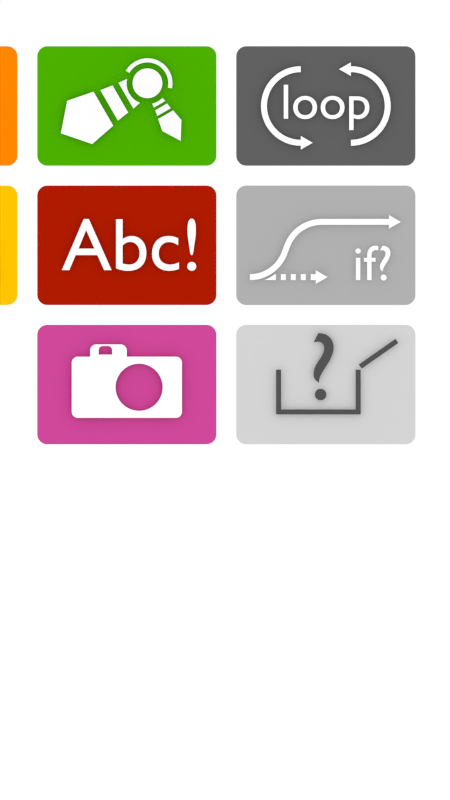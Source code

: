 # Source: kidcode.blend  (saved by Blender 2.70.0; exported with 4.5.12 LTS)
import bpy
from mathutils import Matrix  # noqa: F401  (used for matrix-valued properties, if any)

bpy.ops.wm.read_factory_settings(use_empty=True)
scene = bpy.context.scene
scene.name = 'Scene'

# ---- collections
col_collection_1 = bpy.data.collections.new('Collection 1'); scene.collection.children.link(col_collection_1)
col_collection_2 = bpy.data.collections.new('Collection 2'); scene.collection.children.link(col_collection_2)
col_collection_2.hide_render = True
col_collection_2.hide_viewport = True

# ---- materials (node trees are filled in below, after node groups)
mat_white = bpy.data.materials.new('White')
mat_white.alpha_threshold = 0.0
mat_white.roughness = 0.5
mat_white.line_color = (0.0, 0.0, 0.0, 1.0)
mat_fotoop = bpy.data.materials.new('FotoOp')
mat_fotoop.alpha_threshold = 0.0
mat_fotoop.roughness = 0.5
mat_fotoop.line_color = (0.0, 0.0, 0.0, 1.0)
mat_math = bpy.data.materials.new('Math')
mat_math.alpha_threshold = 0.0
mat_math.roughness = 0.5
mat_math.line_color = (0.0, 0.0, 0.0, 1.0)
mat_gray = bpy.data.materials.new('Gray')
mat_gray.alpha_threshold = 0.0
mat_gray.roughness = 0.5
mat_gray.line_color = (0.0, 0.0, 0.0, 1.0)
mat_variable = bpy.data.materials.new('Variable')
mat_variable.alpha_threshold = 0.0
mat_variable.roughness = 0.5
mat_variable.line_color = (0.0, 0.0, 0.0, 1.0)
mat_toast = bpy.data.materials.new('Toast')
mat_toast.alpha_threshold = 0.0
mat_toast.roughness = 0.5
mat_toast.line_color = (0.0, 0.0, 0.0, 1.0)
mat_accel = bpy.data.materials.new('Accel')
mat_accel.alpha_threshold = 0.0
mat_accel.roughness = 0.5
mat_accel.line_color = (0.0, 0.0, 0.0, 1.0)
mat_foto = bpy.data.materials.new('Foto')
mat_foto.alpha_threshold = 0.0
mat_foto.roughness = 0.5
mat_foto.line_color = (0.0, 0.0, 0.0, 1.0)
mat_if = bpy.data.materials.new('If')
mat_if.alpha_threshold = 0.0
mat_if.roughness = 0.5
mat_if.line_color = (0.0, 0.0, 0.0, 1.0)
mat_while = bpy.data.materials.new('While')
mat_while.alpha_threshold = 0.0
mat_while.roughness = 0.5
mat_while.line_color = (0.0, 0.0, 0.0, 1.0)

# ---- material node trees
mat_white.use_nodes = True; mat_white.node_tree.nodes.clear()
_N = mat_white.node_tree.nodes; _L = mat_white.node_tree.links
n0 = _N.new('ShaderNodeOutputMaterial'); n0.name = 'Material Output'; n0.location = (300, 300)
n1 = _N.new('ShaderNodeBsdfDiffuse'); n1.name = 'Diffuse BSDF'; n1.location = (10, 300)
n1.inputs[0].default_value = (1.0, 1.0, 1.0, 1.0)
_L.new(n1.outputs[0], n0.inputs[0])
n0.is_active_output = True
mat_fotoop.use_nodes = True; mat_fotoop.node_tree.nodes.clear()
_N = mat_fotoop.node_tree.nodes; _L = mat_fotoop.node_tree.links
n0 = _N.new('ShaderNodeOutputMaterial'); n0.name = 'Material Output'; n0.location = (300, 300)
n1 = _N.new('ShaderNodeBsdfDiffuse'); n1.name = 'Diffuse BSDF'; n1.location = (10, 300)
n1.inputs[0].default_value = (1.0, 0.5672, 0.0, 1.0)
_L.new(n1.outputs[0], n0.inputs[0])
n0.is_active_output = True
mat_math.use_nodes = True; mat_math.node_tree.nodes.clear()
_N = mat_math.node_tree.nodes; _L = mat_math.node_tree.links
n0 = _N.new('ShaderNodeOutputMaterial'); n0.name = 'Material Output'; n0.location = (300, 300)
n1 = _N.new('ShaderNodeBsdfDiffuse'); n1.name = 'Diffuse BSDF'; n1.location = (10, 300)
n1.inputs[0].default_value = (1.0, 0.2429, 0.0, 1.0)
_L.new(n1.outputs[0], n0.inputs[0])
n0.is_active_output = True
mat_gray.use_nodes = True; mat_gray.node_tree.nodes.clear()
_N = mat_gray.node_tree.nodes; _L = mat_gray.node_tree.links
n0 = _N.new('ShaderNodeOutputMaterial'); n0.name = 'Material Output'; n0.location = (300, 300)
n1 = _N.new('ShaderNodeBsdfDiffuse'); n1.name = 'Diffuse BSDF'; n1.location = (10, 300)
n1.inputs[0].default_value = (0.08714, 0.08714, 0.08714, 1.0)
_L.new(n1.outputs[0], n0.inputs[0])
n0.is_active_output = True
mat_variable.use_nodes = True; mat_variable.node_tree.nodes.clear()
_N = mat_variable.node_tree.nodes; _L = mat_variable.node_tree.links
n0 = _N.new('ShaderNodeOutputMaterial'); n0.name = 'Material Output'; n0.location = (300, 300)
n1 = _N.new('ShaderNodeBsdfDiffuse'); n1.name = 'Diffuse BSDF'; n1.location = (10, 300)
n1.inputs[0].default_value = (0.6619, 0.6619, 0.6619, 1.0)
_L.new(n1.outputs[0], n0.inputs[0])
n0.is_active_output = True
mat_toast.use_nodes = True; mat_toast.node_tree.nodes.clear()
_N = mat_toast.node_tree.nodes; _L = mat_toast.node_tree.links
n0 = _N.new('ShaderNodeOutputMaterial'); n0.name = 'Material Output'; n0.location = (300, 300)
n1 = _N.new('ShaderNodeBsdfDiffuse'); n1.name = 'Diffuse BSDF'; n1.location = (10, 300)
n1.inputs[0].default_value = (0.4292, 0.01108, 0.0, 1.0)
_L.new(n1.outputs[0], n0.inputs[0])
n0.is_active_output = True
mat_accel.use_nodes = True; mat_accel.node_tree.nodes.clear()
_N = mat_accel.node_tree.nodes; _L = mat_accel.node_tree.links
n0 = _N.new('ShaderNodeOutputMaterial'); n0.name = 'Material Output'; n0.location = (300, 300)
n1 = _N.new('ShaderNodeBsdfDiffuse'); n1.name = 'Diffuse BSDF'; n1.location = (10, 300)
n1.inputs[0].default_value = (0.07344, 0.4385, 0.0, 1.0)
_L.new(n1.outputs[0], n0.inputs[0])
n0.is_active_output = True
mat_foto.use_nodes = True; mat_foto.node_tree.nodes.clear()
_N = mat_foto.node_tree.nodes; _L = mat_foto.node_tree.links
n0 = _N.new('ShaderNodeOutputMaterial'); n0.name = 'Material Output'; n0.location = (300, 300)
n1 = _N.new('ShaderNodeBsdfDiffuse'); n1.name = 'Diffuse BSDF'; n1.location = (10, 300)
n1.inputs[0].default_value = (0.6267, 0.06527, 0.3223, 1.0)
_L.new(n1.outputs[0], n0.inputs[0])
n0.is_active_output = True
mat_if.use_nodes = True; mat_if.node_tree.nodes.clear()
_N = mat_if.node_tree.nodes; _L = mat_if.node_tree.links
n0 = _N.new('ShaderNodeOutputMaterial'); n0.name = 'Material Output'; n0.location = (300, 300)
n1 = _N.new('ShaderNodeBsdfDiffuse'); n1.name = 'Diffuse BSDF'; n1.location = (10, 300)
n1.inputs[0].default_value = (0.4385, 0.4385, 0.4385, 1.0)
_L.new(n1.outputs[0], n0.inputs[0])
n0.is_active_output = True
mat_while.use_nodes = True; mat_while.node_tree.nodes.clear()
_N = mat_while.node_tree.nodes; _L = mat_while.node_tree.links
n0 = _N.new('ShaderNodeOutputMaterial'); n0.name = 'Material Output'; n0.location = (300, 300)
n1 = _N.new('ShaderNodeBsdfDiffuse'); n1.name = 'Diffuse BSDF'; n1.location = (10, 300)
n1.inputs[0].default_value = (0.1193, 0.1193, 0.1193, 1.0)
_L.new(n1.outputs[0], n0.inputs[0])
n0.is_active_output = True

# ---- world
world_world = bpy.data.worlds.new('World'); scene.world = world_world
world_world.color = (1.0, 1.0, 1.0)
world_world.use_sun_shadow = False
world_world.sun_shadow_jitter_overblur = 0.0
world_world.cycles.sampling_method = 'MANUAL'
world_world.cycles.sample_map_resolution = 256

# ---- cameras
cam_camera = bpy.data.cameras.new('Camera')
cam_camera.type = 'ORTHO'
cam_camera.clip_end = 100.0
cam_camera.lens = 35.0
cam_camera.sensor_width = 32.0
cam_camera.sensor_height = 18.0
cam_camera.ortho_scale = 16.08
cam_camera.dof.focus_distance = 0.0

# ---- meshes
me_circle_015 = bpy.data.meshes.new('Circle.015')
me_circle_015.from_pydata([(0.0, 1.0, 0.0), (0.2467, 0.8134, 0.0), (0.3253, 0.7853, 0.0), (0.4007, 0.7496, 0.0), (0.4722, 0.7067, 0.0), (0.5392, 0.6571, 0.0), (0.601, 0.601, 0.0), (0.6571, 0.5392, 0.0), (0.7068, 0.4722, 0.0), (0.7496, 0.4007, 0.0), (0.7853, 0.3253, 0.0), (0.8134, 0.2467, 0.0), (0.8337, 0.1658, 0.0), (0.8459, 0.08331, 0.0), (0.85, -3.952e-07, 0.0), (0.0, 0.85, 0.0), (1.0, -4.649e-07, 0.0), (0.9952, 0.09802, 0.0), (0.9808, 0.1951, 0.0), (0.9569, 0.2903, 0.0), (0.9239, 0.3827, 0.0), (0.8819, 0.4714, 0.0), (0.8315, 0.5556, 0.0), (0.773, 0.6344, 0.0), (0.7071, 0.7071, 0.0), (0.6344, 0.773, 0.0), (0.5556, 0.8315, 0.0), (0.4714, 0.8819, 0.0), (0.3827, 0.9239, 0.0), (0.2903, 0.9569, 0.0), (0.1951, 0.9808, 0.0), (0.09802, 0.9952, 0.0), (0.1658, 0.8337, 0.0), (0.08332, 0.8459, 0.0), (0.0, 1.097, 0.0), (0.0, 0.7525, 0.0), (-0.3, 0.925, 0.0), (-0.3, 0.925, 0.0)], [], [(21, 22, 8, 9), (30, 31, 33, 32), (19, 20, 10, 11), (28, 29, 1, 2), (17, 18, 12, 13), (26, 27, 3, 4), (24, 25, 5, 6), (22, 23, 7, 8), (31, 0, 15, 33), (20, 21, 9, 10), (29, 30, 32, 1), (18, 19, 11, 12), (27, 28, 2, 3), (16, 17, 13, 14), (25, 26, 4, 5), (23, 24, 6, 7), (15, 0, 34, 35), (35, 34, 36, 37)])
me_circle_015.materials.append(mat_white)
me_circle_015.use_remesh_preserve_volume = False
me_circle_015.use_remesh_preserve_attributes = False
me_circle_015.use_mirror_vertex_groups = False
me_circle_015.update()
me_circle_014 = bpy.data.meshes.new('Circle.014')
me_circle_014.from_pydata([(-0.893, -0.07824, 0.0), (0.08119, -0.07824, 0.0), (-0.893, 0.6037, 0.0), (0.08119, 0.6037, 0.0), (-0.8513, 0.1254, 0.0), (0.03942, 0.1841, 0.0), (-0.8513, 0.5625, 0.0), (0.03942, 0.5625, 0.0), (-0.7755, 0.1907, 0.0), (-0.6763, 0.2191, 0.0), (-0.5509, 0.2069, 0.0), (-0.4274, 0.1705, 0.0), (-0.304, 0.13, 0.0), (-0.1907, 0.1179, 0.0), (-0.02881, 0.1442, 0.0), (-0.07958, 0.5028, 0.0), (-0.09168, 0.5012, 0.0), (-0.103, 0.4966, 0.0), (-0.1126, 0.4891, 0.0), (-0.1201, 0.4795, 0.0), (-0.1247, 0.4682, 0.0), (-0.1263, 0.4561, 0.0), (-0.1247, 0.444, 0.0), (-0.1201, 0.4327, 0.0), (-0.1126, 0.423, 0.0), (-0.103, 0.4156, 0.0), (-0.09168, 0.4109, 0.0), (-0.07958, 0.4093, 0.0), (-0.06748, 0.4109, 0.0), (-0.0562, 0.4156, 0.0), (-0.04652, 0.423, 0.0), (-0.03909, 0.4327, 0.0), (-0.03442, 0.444, 0.0), (-0.03282, 0.4561, 0.0), (-0.03442, 0.4682, 0.0), (-0.03909, 0.4795, 0.0), (-0.04652, 0.4891, 0.0), (-0.0562, 0.4966, 0.0), (-0.06748, 0.5012, 0.0), (-0.07566, 0.5308, 0.0), (-0.1343, 0.5071, 0.0), (-0.1423, 0.4968, 0.0), (-0.1719, 0.4265, 0.0), (-0.167, 0.4144, 0.0), (-0.09882, 0.3653, 0.0), (-0.08591, 0.3635, 0.0), (-0.02487, 0.4051, 0.0), (-0.01684, 0.4153, 0.0), (-0.00804, 0.4779, 0.0), (-0.01292, 0.49, 0.0), (-0.06275, 0.529, 0.0), (-0.1014, 0.5276, 0.0), (-0.1135, 0.5227, 0.0), (-0.1525, 0.4729, 0.0), (-0.1543, 0.46, 0.0), (-0.1557, 0.3675, 0.0), (-0.1455, 0.3595, 0.0), (-0.05771, 0.3845, 0.0), (-0.04562, 0.3894, 0.0), (-0.006689, 0.4392, 0.0), (-0.004874, 0.4522, 0.0), (-0.02856, 0.5108, 0.0), (-0.03884, 0.5188, 0.0), (-0.07958, 0.4561, 0.0)], [], [(2, 3, 7, 6), (3, 1, 5, 7), (0, 2, 6, 4), (38, 15, 39, 50), (34, 35, 49, 48), (30, 31, 47, 46), (26, 27, 45, 44), (22, 23, 43, 42), (18, 19, 41, 40), (36, 37, 62, 61), (32, 33, 60, 59), (28, 29, 58, 57), (24, 25, 56, 55), (20, 21, 54, 53), (16, 17, 52, 51), (5, 1, 0, 4, 8, 9, 10, 11, 12, 13, 14), (31, 32, 63), (21, 20, 63), (19, 18, 63), (29, 30, 63), (15, 38, 63), (17, 16, 63), (27, 28, 63), (37, 36, 63), (25, 26, 63), (35, 34, 63), (23, 24, 63), (33, 32, 63), (21, 22, 63), (19, 20, 63), (31, 30, 63), (17, 18, 63), (29, 28, 63), (37, 38, 63), (15, 16, 63), (27, 26, 63), (35, 36, 63), (25, 24, 63), (33, 34, 63), (23, 22, 63)])
me_circle_014.materials.append(mat_white)
me_circle_014.use_remesh_preserve_volume = False
me_circle_014.use_remesh_preserve_attributes = False
me_circle_014.use_mirror_vertex_groups = False
me_circle_014.update()
me_circle_010 = bpy.data.meshes.new('Circle.010')
me_circle_010.from_pydata([(-0.893, -0.07824, 0.0), (0.08119, -0.07824, 0.0), (-0.893, 0.6037, 0.0), (0.08119, 0.6037, 0.0), (-0.8513, 0.1254, 0.0), (0.03942, 0.1841, 0.0), (-0.8513, 0.5625, 0.0), (0.03942, 0.5625, 0.0), (-0.7755, 0.1907, 0.0), (-0.6763, 0.2191, 0.0), (-0.5509, 0.2069, 0.0), (-0.4274, 0.1705, 0.0), (-0.304, 0.13, 0.0), (-0.1907, 0.1179, 0.0), (-0.02881, 0.1442, 0.0), (-0.07958, 0.5028, 0.0), (-0.09168, 0.5012, 0.0), (-0.103, 0.4966, 0.0), (-0.1126, 0.4891, 0.0), (-0.1201, 0.4795, 0.0), (-0.1247, 0.4682, 0.0), (-0.1263, 0.4561, 0.0), (-0.1247, 0.444, 0.0), (-0.1201, 0.4327, 0.0), (-0.1126, 0.423, 0.0), (-0.103, 0.4156, 0.0), (-0.09168, 0.4109, 0.0), (-0.07958, 0.4093, 0.0), (-0.06748, 0.4109, 0.0), (-0.0562, 0.4156, 0.0), (-0.04652, 0.423, 0.0), (-0.03909, 0.4327, 0.0), (-0.03442, 0.444, 0.0), (-0.03282, 0.4561, 0.0), (-0.03442, 0.4682, 0.0), (-0.03909, 0.4795, 0.0), (-0.04652, 0.4891, 0.0), (-0.0562, 0.4966, 0.0), (-0.06748, 0.5012, 0.0), (-0.07566, 0.5308, 0.0), (-0.1343, 0.5071, 0.0), (-0.1423, 0.4968, 0.0), (-0.1719, 0.4265, 0.0), (-0.167, 0.4144, 0.0), (-0.09882, 0.3653, 0.0), (-0.08591, 0.3635, 0.0), (-0.02487, 0.4051, 0.0), (-0.01684, 0.4153, 0.0), (-0.00804, 0.4779, 0.0), (-0.01292, 0.49, 0.0), (-0.06275, 0.529, 0.0), (-0.1014, 0.5276, 0.0), (-0.1135, 0.5227, 0.0), (-0.1525, 0.4729, 0.0), (-0.1543, 0.46, 0.0), (-0.1557, 0.3675, 0.0), (-0.1455, 0.3595, 0.0), (-0.05771, 0.3845, 0.0), (-0.04562, 0.3894, 0.0), (-0.006689, 0.4392, 0.0), (-0.004874, 0.4522, 0.0), (-0.02856, 0.5108, 0.0), (-0.03884, 0.5188, 0.0), (-0.07958, 0.4561, 0.0)], [], [(2, 3, 7, 6), (3, 1, 5, 7), (0, 2, 6, 4), (38, 15, 39, 50), (34, 35, 49, 48), (30, 31, 47, 46), (26, 27, 45, 44), (22, 23, 43, 42), (18, 19, 41, 40), (36, 37, 62, 61), (32, 33, 60, 59), (28, 29, 58, 57), (24, 25, 56, 55), (20, 21, 54, 53), (16, 17, 52, 51), (5, 1, 0, 4, 8, 9, 10, 11, 12, 13, 14), (31, 32, 63), (21, 20, 63), (19, 18, 63), (29, 30, 63), (15, 38, 63), (17, 16, 63), (27, 28, 63), (37, 36, 63), (25, 26, 63), (35, 34, 63), (23, 24, 63), (33, 32, 63), (21, 22, 63), (19, 20, 63), (31, 30, 63), (17, 18, 63), (29, 28, 63), (37, 38, 63), (15, 16, 63), (27, 26, 63), (35, 36, 63), (25, 24, 63), (33, 34, 63), (23, 22, 63)])
me_circle_010.materials.append(mat_white)
me_circle_010.use_remesh_preserve_volume = False
me_circle_010.use_remesh_preserve_attributes = False
me_circle_010.use_mirror_vertex_groups = False
me_circle_010.update()
me_circle_003 = bpy.data.meshes.new('Circle.003')
me_circle_003.from_pydata([(1.741, 1.141, 0.0), (1.711, 1.166, 0.0), (1.677, 1.185, 0.0), (-1.6, -1.2, 0.0), (-1.639, -1.196, 0.0), (-1.677, -1.185, 0.0), (-1.711, -1.166, 0.0), (-1.741, -1.141, 0.0), (-1.766, -1.111, 0.0), (-1.785, -1.077, 0.0), (-1.796, -1.039, 0.0), (-1.8, -1.0, 0.0), (1.639, 1.196, 0.0), (1.6, 1.2, 0.0), (-1.8, 1.0, 0.0), (-1.796, 1.039, 0.0), (1.6, -1.2, 0.0), (1.639, -1.196, 0.0), (1.677, -1.185, 0.0), (1.711, -1.166, 0.0), (1.741, -1.141, 0.0), (1.766, -1.111, 0.0), (1.785, -1.077, 0.0), (1.796, -1.039, 0.0), (1.8, -1.0, 0.0), (-1.785, 1.077, 0.0), (-1.766, 1.111, 0.0), (-1.741, 1.141, 0.0), (-1.711, 1.166, 0.0), (-1.677, 1.185, 0.0), (-1.639, 1.196, 0.0), (-1.6, 1.2, 0.0), (1.766, 1.111, 0.0), (1.785, 1.077, 0.0), (1.796, 1.039, 0.0), (1.8, 1.0, 0.0)], [], [(34, 33, 32, 0, 1, 2, 12, 13, 31, 30, 29, 28, 27, 26, 25, 15, 14, 11, 10, 9, 8, 7, 6, 5, 4, 3, 16, 17, 18, 19, 20, 21, 22, 23, 24, 35)])
me_circle_003.materials.append(mat_fotoop)
me_circle_003.use_remesh_preserve_volume = False
me_circle_003.use_remesh_preserve_attributes = False
me_circle_003.use_mirror_vertex_groups = False
me_circle_003.update()
me_circle_000 = bpy.data.meshes.new('Circle.000')
me_circle_000.from_pydata([(1.741, 1.141, 0.0), (1.711, 1.166, 0.0), (1.677, 1.185, 0.0), (-1.6, -1.2, 0.0), (-1.639, -1.196, 0.0), (-1.677, -1.185, 0.0), (-1.711, -1.166, 0.0), (-1.741, -1.141, 0.0), (-1.766, -1.111, 0.0), (-1.785, -1.077, 0.0), (-1.796, -1.039, 0.0), (-1.8, -1.0, 0.0), (1.639, 1.196, 0.0), (1.6, 1.2, 0.0), (-1.8, 1.0, 0.0), (-1.796, 1.039, 0.0), (1.6, -1.2, 0.0), (1.639, -1.196, 0.0), (1.677, -1.185, 0.0), (1.711, -1.166, 0.0), (1.741, -1.141, 0.0), (1.766, -1.111, 0.0), (1.785, -1.077, 0.0), (1.796, -1.039, 0.0), (1.8, -1.0, 0.0), (-1.785, 1.077, 0.0), (-1.766, 1.111, 0.0), (-1.741, 1.141, 0.0), (-1.711, 1.166, 0.0), (-1.677, 1.185, 0.0), (-1.639, 1.196, 0.0), (-1.6, 1.2, 0.0), (1.766, 1.111, 0.0), (1.785, 1.077, 0.0), (1.796, 1.039, 0.0), (1.8, 1.0, 0.0)], [], [(34, 33, 32, 0, 1, 2, 12, 13, 31, 30, 29, 28, 27, 26, 25, 15, 14, 11, 10, 9, 8, 7, 6, 5, 4, 3, 16, 17, 18, 19, 20, 21, 22, 23, 24, 35)])
me_circle_000.materials.append(mat_math)
me_circle_000.use_remesh_preserve_volume = False
me_circle_000.use_remesh_preserve_attributes = False
me_circle_000.use_mirror_vertex_groups = False
me_circle_000.update()
me_plane_004 = bpy.data.meshes.new('Plane.004')
me_plane_004.from_pydata([(0.6, -0.5, 0.0), (-0.9, -0.5, 0.0), (0.6, -0.6, 0.0), (-0.9, -0.6, 0.0), (0.7, -0.5, 0.0), (0.7, -0.6, 0.0), (-1.0, -0.5, 0.0), (-1.0, -0.6, 0.0), (-0.9, 0.3, 0.0), (-1.0, 0.3, 0.0), (0.6, 0.3, 0.0), (0.7, 0.3, 0.0), (0.6627, 0.4028, 0.0), (0.7201, 0.3209, 0.0), (1.4, 0.9191, 0.0), (1.457, 0.8372, 0.0)], [], [(1, 0, 2, 3), (2, 0, 4, 5), (1, 3, 7, 6), (1, 6, 9, 8), (4, 0, 10, 11), (13, 12, 14, 15)])
me_plane_004.materials.append(mat_gray)
me_plane_004.use_remesh_preserve_volume = False
me_plane_004.use_remesh_preserve_attributes = False
me_plane_004.use_mirror_vertex_groups = False
me_plane_004.update()
me_circle_013 = bpy.data.meshes.new('Circle.013')
me_circle_013.from_pydata([(1.741, 1.141, 0.0), (1.711, 1.166, 0.0), (1.677, 1.185, 0.0), (-1.6, -1.2, 0.0), (-1.639, -1.196, 0.0), (-1.677, -1.185, 0.0), (-1.711, -1.166, 0.0), (-1.741, -1.141, 0.0), (-1.766, -1.111, 0.0), (-1.785, -1.077, 0.0), (-1.796, -1.039, 0.0), (-1.8, -1.0, 0.0), (1.639, 1.196, 0.0), (1.6, 1.2, 0.0), (-1.8, 1.0, 0.0), (-1.796, 1.039, 0.0), (1.6, -1.2, 0.0), (1.639, -1.196, 0.0), (1.677, -1.185, 0.0), (1.711, -1.166, 0.0), (1.741, -1.141, 0.0), (1.766, -1.111, 0.0), (1.785, -1.077, 0.0), (1.796, -1.039, 0.0), (1.8, -1.0, 0.0), (-1.785, 1.077, 0.0), (-1.766, 1.111, 0.0), (-1.741, 1.141, 0.0), (-1.711, 1.166, 0.0), (-1.677, 1.185, 0.0), (-1.639, 1.196, 0.0), (-1.6, 1.2, 0.0), (1.766, 1.111, 0.0), (1.785, 1.077, 0.0), (1.796, 1.039, 0.0), (1.8, 1.0, 0.0)], [], [(34, 33, 32, 0, 1, 2, 12, 13, 31, 30, 29, 28, 27, 26, 25, 15, 14, 11, 10, 9, 8, 7, 6, 5, 4, 3, 16, 17, 18, 19, 20, 21, 22, 23, 24, 35)])
me_circle_013.materials.append(mat_variable)
me_circle_013.use_remesh_preserve_volume = False
me_circle_013.use_remesh_preserve_attributes = False
me_circle_013.use_mirror_vertex_groups = False
me_circle_013.update()
me_circle_012 = bpy.data.meshes.new('Circle.012')
me_circle_012.from_pydata([(1.741, 1.141, 0.0), (1.711, 1.166, 0.0), (1.677, 1.185, 0.0), (-1.6, -1.2, 0.0), (-1.639, -1.196, 0.0), (-1.677, -1.185, 0.0), (-1.711, -1.166, 0.0), (-1.741, -1.141, 0.0), (-1.766, -1.111, 0.0), (-1.785, -1.077, 0.0), (-1.796, -1.039, 0.0), (-1.8, -1.0, 0.0), (1.639, 1.196, 0.0), (1.6, 1.2, 0.0), (-1.8, 1.0, 0.0), (-1.796, 1.039, 0.0), (1.6, -1.2, 0.0), (1.639, -1.196, 0.0), (1.677, -1.185, 0.0), (1.711, -1.166, 0.0), (1.741, -1.141, 0.0), (1.766, -1.111, 0.0), (1.785, -1.077, 0.0), (1.796, -1.039, 0.0), (1.8, -1.0, 0.0), (-1.785, 1.077, 0.0), (-1.766, 1.111, 0.0), (-1.741, 1.141, 0.0), (-1.711, 1.166, 0.0), (-1.677, 1.185, 0.0), (-1.639, 1.196, 0.0), (-1.6, 1.2, 0.0), (1.766, 1.111, 0.0), (1.785, 1.077, 0.0), (1.796, 1.039, 0.0), (1.8, 1.0, 0.0)], [], [(34, 33, 32, 0, 1, 2, 12, 13, 31, 30, 29, 28, 27, 26, 25, 15, 14, 11, 10, 9, 8, 7, 6, 5, 4, 3, 16, 17, 18, 19, 20, 21, 22, 23, 24, 35)])
me_circle_012.materials.append(mat_toast)
me_circle_012.use_remesh_preserve_volume = False
me_circle_012.use_remesh_preserve_attributes = False
me_circle_012.use_mirror_vertex_groups = False
me_circle_012.update()
me_circle_011 = bpy.data.meshes.new('Circle.011')
me_circle_011.from_pydata([(0.881, 2.386, 0.0), (0.7517, 2.298, 0.0), (0.6379, 2.19, 0.0), (0.5423, 2.065, 0.0), (0.4675, 1.927, 0.0), (0.4151, 1.779, 0.0), (0.3865, 1.625, 0.0), (0.3824, 1.468, 0.0), (0.4029, 1.313, 0.0), (0.4474, 1.162, 0.0), (0.515, 1.02, 0.0), (0.6039, 0.8911, 0.0), (0.7119, 0.7773, 0.0), (0.8364, 0.6818, 0.0), (0.9743, 0.6069, 0.0), (1.122, 0.5545, 0.0), (1.276, 0.5259, 0.0), (1.433, 0.5218, 0.0), (1.589, 0.5423, 0.0), (1.739, 0.5868, 0.0), (1.881, 0.6544, 0.0), (2.01, 0.7433, 0.0), (2.124, 0.8513, 0.0), (2.22, 0.9758, 0.0), (2.295, 1.114, 0.0), (2.347, 1.262, 0.0), (2.376, 1.416, 0.0), (2.38, 1.573, 0.0), (2.359, 1.728, 0.0), (2.315, 1.879, 0.0), (2.247, 2.02, 0.0), (2.158, 2.15, 0.0), (2.05, 2.264, 0.0), (1.926, 2.359, 0.0), (1.788, 2.434, 0.0), (1.64, 2.486, 0.0), (1.486, 2.515, 0.0), (1.329, 2.519, 0.0), (1.173, 2.499, 0.0), (1.023, 2.454, 0.0), (1.381, 1.52, 0.0), (-0.07391, 2.36, 0.0), (0.0754, 2.578, 0.0), (0.2569, 2.769, 0.0), (0.466, 2.929, 0.0), (0.6977, 3.055, 0.0), (0.9462, 3.143, 0.0), (2.75, 1.229, 0.0), (2.779, 1.447, 0.0), (2.773, 1.667, 0.0), (2.733, 1.883, 0.0), (2.66, 2.09, 0.0), (2.555, 2.283, 0.0), (2.421, 2.457, 0.0), (2.262, 2.608, 0.0), (2.081, 2.733, 0.0), (1.883, 2.827, 0.0), (1.672, 2.89, 0.0), (1.454, 2.919, 0.0), (1.235, 2.913, 0.0), (1.019, 2.873, 0.0), (0.8116, 2.799, 0.0), (0.6185, 2.695, 0.0), (0.4442, 2.561, 0.0), (0.293, 2.401, 0.0), (0.1686, 2.22, 0.0), (1.205, 3.191, 0.0), (1.469, 3.198, 0.0), (1.73, 3.164, 0.0), (1.983, 3.089, 0.0), (2.221, 2.975, 0.0), (2.438, 2.826, 0.0), (2.629, 2.645, 0.0), (2.79, 2.435, 0.0), (2.916, 2.204, 0.0), (3.004, 1.955, 0.0), (3.052, 1.696, 0.0), (3.059, 1.432, 0.0), (3.024, 1.171, 0.0), (0.4376, -0.1789, 0.0), (-0.962, 1.38, 0.0), (-0.5624, 1.553, 0.0), (0.0877, -0.4384, 0.0), (0.0116, 1.811, 0.0), (-0.01707, 1.594, 0.0), (-0.01132, 1.374, 0.0), (0.02871, 1.158, 0.0), (0.102, 0.951, 0.0), (0.2069, 0.7579, 0.0), (0.3406, 0.5836, 0.0), (0.5, 0.4324, 0.0), (0.681, 0.308, 0.0), (0.8793, 0.2134, 0.0), (-1.776, 1.057, 0.0), (-0.5986, -0.9818, 0.0), (-2.228, 0.9579, 0.0), (-0.9104, -1.323, 0.0), (-3.996, 0.3507, 0.0), (-2.321, -2.552, 0.0), (-4.423, -1.831, 0.0), (-4.423, -1.831, 0.0), (2.577, 0.3309, 0.0), (1.894, -0.2943, 0.0), (1.813, -0.1105, 0.0), (2.696, 0.1689, 0.0), (1.693, 0.1537, 0.0), (1.743, 0.1681, 0.0), (1.95, 0.2415, 0.0), (2.144, 0.3463, 0.0), (2.318, 0.48, 0.0), (2.398, 0.5358, 0.0), (2.045, -0.6685, 0.0), (2.945, -0.1489, 0.0), (2.093, -0.8755, 0.0), (3.1, -0.2942, 0.0), (2.379, -1.688, 0.0), (3.66, -0.9483, 0.0), (3.608, -2.338, 0.0), (3.608, -2.338, 0.0), (0.881, 2.386, 0.3333), (0.7517, 2.298, 0.3333), (0.6379, 2.19, 0.3333), (0.5423, 2.065, 0.3333), (0.4675, 1.927, 0.3333), (0.4151, 1.779, 0.3333), (0.3865, 1.625, 0.3333), (0.3824, 1.468, 0.3333), (0.4029, 1.313, 0.3333), (0.4474, 1.162, 0.3333), (0.515, 1.02, 0.3333), (0.6039, 0.8911, 0.3333), (0.7119, 0.7773, 0.3333), (0.8364, 0.6818, 0.3333), (0.9743, 0.6069, 0.3333), (1.122, 0.5545, 0.3333), (1.276, 0.5259, 0.3333), (1.433, 0.5218, 0.3333), (1.589, 0.5423, 0.3333), (1.739, 0.5868, 0.3333), (1.881, 0.6544, 0.3333), (2.01, 0.7433, 0.3333), (2.124, 0.8513, 0.3333), (2.22, 0.9758, 0.3333), (2.295, 1.114, 0.3333), (2.347, 1.262, 0.3333), (2.376, 1.416, 0.3333), (2.38, 1.573, 0.3333), (2.359, 1.728, 0.3333), (2.315, 1.879, 0.3333), (2.247, 2.02, 0.3333), (2.158, 2.15, 0.3333), (2.05, 2.264, 0.3333), (1.926, 2.359, 0.3333), (1.788, 2.434, 0.3333), (1.64, 2.486, 0.3333), (1.486, 2.515, 0.3333), (1.329, 2.519, 0.3333), (1.173, 2.499, 0.3333), (1.023, 2.454, 0.3333), (1.381, 1.52, 0.3333), (0.881, 2.386, 1.667), (0.7517, 2.298, 1.667), (0.6379, 2.19, 1.667), (0.5423, 2.065, 1.667), (0.4675, 1.927, 1.667), (0.4151, 1.779, 1.667), (0.3865, 1.625, 1.667), (0.3824, 1.468, 1.667), (0.4029, 1.313, 1.667), (0.4474, 1.162, 1.667), (0.515, 1.02, 1.667), (0.6039, 0.8911, 1.667), (0.7119, 0.7773, 1.667), (0.8364, 0.6818, 1.667), (0.9743, 0.6069, 1.667), (1.122, 0.5545, 1.667), (1.276, 0.5259, 1.667), (1.433, 0.5218, 1.667), (1.589, 0.5423, 1.667), (1.739, 0.5868, 1.667), (1.881, 0.6544, 1.667), (2.01, 0.7433, 1.667), (2.124, 0.8513, 1.667), (2.22, 0.9758, 1.667), (2.295, 1.114, 1.667), (2.347, 1.262, 1.667), (2.376, 1.416, 1.667), (2.38, 1.573, 1.667), (2.359, 1.728, 1.667), (2.315, 1.879, 1.667), (2.247, 2.02, 1.667), (2.158, 2.15, 1.667), (2.05, 2.264, 1.667), (1.926, 2.359, 1.667), (1.788, 2.434, 1.667), (1.64, 2.486, 1.667), (1.486, 2.515, 1.667), (1.329, 2.519, 1.667), (1.173, 2.499, 1.667), (1.023, 2.454, 1.667), (1.381, 1.52, 1.667), (0.881, 2.386, 2.533), (0.7517, 2.298, 2.533), (0.6379, 2.19, 2.533), (0.5423, 2.065, 2.533), (0.4675, 1.927, 2.533), (0.4151, 1.779, 2.533), (0.3865, 1.625, 2.533), (0.3824, 1.468, 2.533), (0.4029, 1.313, 2.533), (0.4474, 1.162, 2.533), (0.515, 1.02, 2.533), (0.6039, 0.8911, 2.533), (0.7119, 0.7773, 2.533), (0.8364, 0.6818, 2.533), (0.9743, 0.6069, 2.533), (1.122, 0.5545, 2.533), (1.276, 0.5259, 2.533), (1.433, 0.5218, 2.533), (1.589, 0.5423, 2.533), (1.739, 0.5868, 2.533), (1.881, 0.6544, 2.533), (2.01, 0.7433, 2.533), (2.124, 0.8513, 2.533), (2.22, 0.9758, 2.533), (2.295, 1.114, 2.533), (2.347, 1.262, 2.533), (2.376, 1.416, 2.533), (2.38, 1.573, 2.533), (2.359, 1.728, 2.533), (2.315, 1.879, 2.533), (2.247, 2.02, 2.533), (2.158, 2.15, 2.533), (2.05, 2.264, 2.533), (1.926, 2.359, 2.533), (1.788, 2.434, 2.533), (1.64, 2.486, 2.533), (1.486, 2.515, 2.533), (1.329, 2.519, 2.533), (1.173, 2.499, 2.533), (1.023, 2.454, 2.533), (1.381, 1.52, 3.2), (1.381, 1.52, 3.2), (1.381, 1.52, 3.2), (1.381, 1.52, 3.2), (1.381, 1.52, 3.2), (1.381, 1.52, 3.2), (1.381, 1.52, 3.2), (1.381, 1.52, 3.2), (1.381, 1.52, 3.2), (1.381, 1.52, 3.2), (1.381, 1.52, 3.2), (1.381, 1.52, 3.2), (1.381, 1.52, 3.2), (1.381, 1.52, 3.2), (1.381, 1.52, 3.2), (1.381, 1.52, 3.2), (1.381, 1.52, 3.2), (1.381, 1.52, 3.2), (1.381, 1.52, 3.2), (1.381, 1.52, 3.2), (1.381, 1.52, 3.2), (1.381, 1.52, 3.2), (1.381, 1.52, 3.2), (1.381, 1.52, 3.2), (1.381, 1.52, 3.2), (1.381, 1.52, 3.2), (1.381, 1.52, 3.2), (1.381, 1.52, 3.2), (1.381, 1.52, 3.2), (1.381, 1.52, 3.2), (1.381, 1.52, 3.2), (1.381, 1.52, 3.2), (1.381, 1.52, 3.2), (1.381, 1.52, 3.2), (1.381, 1.52, 3.2), (1.381, 1.52, 3.2), (1.381, 1.52, 3.2), (1.381, 1.52, 3.2), (1.381, 1.52, 3.2), (1.381, 1.52, 3.2), (1.381, 1.52, 3.2), (0.881, 2.386, 0.6667), (0.7517, 2.298, 0.6667), (0.6379, 2.19, 0.6667), (0.5423, 2.065, 0.6667), (0.4675, 1.927, 0.6667), (0.4151, 1.779, 0.6667), (0.3865, 1.625, 0.6667), (0.3824, 1.468, 0.6667), (0.4029, 1.313, 0.6667), (0.4474, 1.162, 0.6667), (0.515, 1.02, 0.6667), (0.6039, 0.8911, 0.6667), (0.7119, 0.7773, 0.6667), (0.8364, 0.6818, 0.6667), (0.9743, 0.6069, 0.6667), (1.122, 0.5545, 0.6667), (1.276, 0.5259, 0.6667), (1.433, 0.5218, 0.6667), (1.589, 0.5423, 0.6667), (1.739, 0.5868, 0.6667), (1.881, 0.6544, 0.6667), (2.01, 0.7433, 0.6667), (2.124, 0.8513, 0.6667), (2.22, 0.9758, 0.6667), (2.295, 1.114, 0.6667), (2.347, 1.262, 0.6667), (2.376, 1.416, 0.6667), (2.38, 1.573, 0.6667), (2.359, 1.728, 0.6667), (2.315, 1.879, 0.6667), (2.247, 2.02, 0.6667), (2.158, 2.15, 0.6667), (2.05, 2.264, 0.6667), (1.926, 2.359, 0.6667), (1.788, 2.434, 0.6667), (1.64, 2.486, 0.6667), (1.486, 2.515, 0.6667), (1.329, 2.519, 0.6667), (1.173, 2.499, 0.6667), (1.023, 2.454, 0.6667), (1.381, 1.52, 0.6667), (0.881, 2.386, 1.333), (0.7517, 2.298, 1.333), (0.6379, 2.19, 1.333), (0.5423, 2.065, 1.333), (0.4675, 1.927, 1.333), (0.4151, 1.779, 1.333), (0.3865, 1.625, 1.333), (0.3824, 1.468, 1.333), (0.4029, 1.313, 1.333), (0.4474, 1.162, 1.333), (0.515, 1.02, 1.333), (0.6039, 0.8911, 1.333), (0.7119, 0.7773, 1.333), (0.8364, 0.6818, 1.333), (0.9743, 0.6069, 1.333), (1.122, 0.5545, 1.333), (1.276, 0.5259, 1.333), (1.433, 0.5218, 1.333), (1.589, 0.5423, 1.333), (1.739, 0.5868, 1.333), (1.881, 0.6544, 1.333), (2.01, 0.7433, 1.333), (2.124, 0.8513, 1.333), (2.22, 0.9758, 1.333), (2.295, 1.114, 1.333), (2.347, 1.262, 1.333), (2.376, 1.416, 1.333), (2.38, 1.573, 1.333), (2.359, 1.728, 1.333), (2.315, 1.879, 1.333), (2.247, 2.02, 1.333), (2.158, 2.15, 1.333), (2.05, 2.264, 1.333), (1.926, 2.359, 1.333), (1.788, 2.434, 1.333), (1.64, 2.486, 1.333), (1.486, 2.515, 1.333), (1.329, 2.519, 1.333), (1.173, 2.499, 1.333), (1.023, 2.454, 1.333), (1.381, 1.52, 1.333), (0.881, 2.386, -0.03333), (0.7517, 2.298, -0.03333), (0.6379, 2.19, -0.03333), (0.5423, 2.065, -0.03333), (0.4675, 1.927, -0.03333), (0.4151, 1.779, -0.03333), (0.3865, 1.625, -0.03333), (0.3824, 1.468, -0.03333), (0.4029, 1.313, -0.03333), (0.4474, 1.162, -0.03333), (0.515, 1.02, -0.03333), (0.6039, 0.8911, -0.03333), (0.7119, 0.7773, -0.03333), (0.8364, 0.6818, -0.03333), (0.9743, 0.6069, -0.03333), (1.122, 0.5545, -0.03333), (1.433, 0.5218, -0.03333), (1.589, 0.5423, -0.03333), (1.739, 0.5868, -0.03333), (1.881, 0.6544, -0.03333), (2.01, 0.7433, -0.03333), (2.124, 0.8513, -0.03333), (2.22, 0.9758, -0.03333), (2.295, 1.114, -0.03333), (2.347, 1.262, -0.03333), (2.376, 1.416, -0.03333), (2.38, 1.573, -0.03333), (2.359, 1.728, -0.03333), (2.247, 2.02, -0.03333), (2.158, 2.15, -0.03333), (2.05, 2.264, -0.03333), (1.926, 2.359, -0.03333), (1.64, 2.486, -0.03333), (1.486, 2.515, -0.03333), (1.381, 1.52, -0.03333), (0.0754, 2.578, -0.03333), (0.2569, 2.769, -0.03333), (0.466, 2.929, -0.03333), (0.6977, 3.055, -0.03333), (0.9462, 3.143, -0.03333), (2.75, 1.229, -0.03333), (2.779, 1.447, -0.03333), (2.773, 1.667, -0.03333), (2.733, 1.883, -0.03333), (2.66, 2.09, -0.03333), (2.555, 2.283, -0.03333), (2.421, 2.457, -0.03333), (2.262, 2.608, -0.03333), (2.081, 2.733, -0.03333), (1.672, 2.89, -0.03333), (1.454, 2.919, -0.03333), (1.019, 2.873, -0.03333), (0.8116, 2.799, -0.03333), (0.6185, 2.695, -0.03333), (0.4442, 2.561, -0.03333), (0.293, 2.401, -0.03333), (0.1686, 2.22, -0.03333), (1.469, 3.198, -0.03333), (1.73, 3.164, -0.03333), (1.983, 3.089, -0.03333), (2.221, 2.975, -0.03333), (2.438, 2.826, -0.03333), (2.629, 2.645, -0.03333), (2.79, 2.435, -0.03333), (2.916, 2.204, -0.03333), (3.004, 1.955, -0.03333), (3.052, 1.696, -0.03333), (3.059, 1.432, -0.03333), (3.024, 1.171, -0.03333), (0.4376, -0.1789, -0.03333), (-0.962, 1.38, -0.03333), (-0.5624, 1.553, -0.03333), (0.0877, -0.4384, -0.03333), (0.0116, 1.811, -0.03333), (-0.01707, 1.594, -0.03333), (-0.01132, 1.374, -0.03333), (0.02871, 1.158, -0.03333), (0.102, 0.951, -0.03333), (0.5, 0.4324, -0.03333), (0.681, 0.308, -0.03333), (0.8793, 0.2134, -0.03333), (-1.776, 1.057, -0.03333), (-0.5986, -0.9818, -0.03333), (-0.9104, -1.323, -0.03333), (-2.321, -2.552, -0.03333), (-4.423, -1.831, -0.03333), (2.577, 0.3309, -0.03333), (1.813, -0.1105, -0.03333), (2.696, 0.1689, -0.03333), (1.693, 0.1537, -0.03333), (1.95, 0.2415, -0.03333), (2.144, 0.3463, -0.03333), (2.318, 0.48, -0.03333), (2.398, 0.5358, -0.03333), (2.045, -0.6685, -0.03333), (2.945, -0.1489, -0.03333), (2.093, -0.8755, -0.03333), (3.1, -0.2942, -0.03333), (2.379, -1.688, -0.03333), (3.66, -0.9483, -0.03333), (3.608, -2.338, -0.03333)], [], [(37, 40, 38), (15, 14, 378, 379), (49, 50, 407, 406), (35, 40, 398, 396), (70, 71, 425, 424), (34, 40, 35), (91, 92, 444, 443), (22, 21, 384, 385), (58, 67, 421, 414), (112, 104, 452, 459), (7, 6, 370, 371), (77, 78, 432, 431), (38, 40, 39), (98, 96, 447, 448), (63, 64, 419, 418), (83, 84, 438, 437), (28, 40, 29), (118, 116, 463, 464), (48, 49, 406, 405), (14, 13, 377, 378), (101, 103, 451, 450), (36, 35, 396, 397), (15, 40, 16), (70, 69, 423, 424), (39, 40, 0), (90, 91, 443, 442), (21, 20, 383, 384), (29, 40, 30), (6, 5, 369, 370), (36, 40, 37), (76, 77, 431, 430), (28, 27, 390, 391), (62, 63, 418, 417), (79, 81, 435, 433), (16, 40, 17), (33, 40, 34), (47, 48, 405, 404), (13, 12, 376, 377), (110, 101, 450, 457), (69, 68, 422, 423), (55, 56, 69, 70), (64, 65, 41, 42), (54, 55, 412, 411), (20, 19, 382, 383), (78, 47, 404, 432), (111, 112, 459, 458), (5, 4, 368, 369), (30, 40, 398, 392), (58, 59, 66, 67), (56, 57, 68, 69), (75, 76, 430, 429), (40, 15, 379, 398), (27, 26, 389, 390), (61, 62, 417, 416), (92, 79, 433, 444), (12, 11, 375, 376), (59, 60, 46, 66), (44, 45, 402, 401), (81, 79, 92, 91, 90, 89, 88, 87, 86, 85, 84, 83), (103, 105, 453, 451), (95, 96, 98, 97), (97, 98, 100, 99), (103, 101, 110, 109, 108, 107, 106, 105), (102, 104, 112, 111), (67, 68, 422, 421), (115, 116, 118, 117), (156, 157, 159), (139, 140, 159), (122, 123, 159), (146, 147, 159), (129, 130, 159), (153, 154, 159), (119, 120, 159), (136, 137, 159), (126, 127, 159), (143, 144, 159), (150, 151, 159), (133, 134, 159), (157, 158, 159), (123, 124, 159), (140, 141, 159), (130, 131, 159), (147, 148, 159), (154, 155, 159), (137, 138, 159), (120, 121, 159), (127, 128, 159), (144, 145, 159), (134, 135, 159), (151, 152, 159), (158, 119, 159), (124, 125, 159), (141, 142, 159), (148, 149, 159), (131, 132, 159), (155, 156, 159), (121, 122, 159), (138, 139, 159), (128, 129, 159), (145, 146, 159), (135, 136, 159), (152, 153, 159), (125, 126, 159), (142, 143, 159), (132, 133, 159), (149, 150, 159), (24, 25, 144, 143), (7, 8, 127, 126), (14, 15, 134, 133), (31, 32, 151, 150), (38, 39, 158, 157), (4, 5, 124, 123), (21, 22, 141, 140), (11, 12, 131, 130), (28, 29, 148, 147), (35, 36, 155, 154), (1, 2, 121, 120), (18, 19, 138, 137), (8, 9, 128, 127), (25, 26, 145, 144), (15, 16, 135, 134), (32, 33, 152, 151), (39, 0, 119, 158), (22, 23, 142, 141), (5, 6, 125, 124), (12, 13, 132, 131), (29, 30, 149, 148), (36, 37, 156, 155), (2, 3, 122, 121), (19, 20, 139, 138), (26, 27, 146, 145), (9, 10, 129, 128), (33, 34, 153, 152), (16, 17, 136, 135), (6, 7, 126, 125), (23, 24, 143, 142), (13, 14, 133, 132), (30, 31, 150, 149), (37, 38, 157, 156), (3, 4, 123, 122), (20, 21, 140, 139), (10, 11, 130, 129), (27, 28, 147, 146), (34, 35, 154, 153), (0, 1, 120, 119), (17, 18, 137, 136), (197, 200, 198), (180, 200, 181), (163, 200, 164), (187, 200, 188), (170, 200, 171), (194, 200, 195), (160, 200, 161), (177, 200, 178), (167, 200, 168), (184, 200, 185), (191, 200, 192), (174, 200, 175), (198, 200, 199), (164, 200, 165), (181, 200, 182), (171, 200, 172), (188, 200, 189), (195, 200, 196), (178, 200, 179), (161, 200, 162), (168, 200, 169), (185, 200, 186), (175, 200, 176), (192, 200, 193), (199, 200, 160), (165, 200, 166), (182, 200, 183), (189, 200, 190), (172, 200, 173), (196, 200, 197), (162, 200, 163), (179, 200, 180), (169, 200, 170), (186, 200, 187), (176, 200, 177), (193, 200, 194), (166, 200, 167), (183, 200, 184), (173, 200, 174), (190, 200, 191), (232, 233, 273, 272), (215, 216, 256, 255), (225, 226, 266, 265), (208, 209, 249, 248), (218, 219, 259, 258), (201, 202, 242, 241), (235, 236, 276, 275), (228, 229, 269, 268), (211, 212, 252, 251), (221, 222, 262, 261), (204, 205, 245, 244), (238, 239, 279, 278), (214, 215, 255, 254), (231, 232, 272, 271), (207, 208, 248, 247), (224, 225, 265, 264), (234, 235, 275, 274), (217, 218, 258, 257), (227, 228, 268, 267), (210, 211, 251, 250), (203, 204, 244, 243), (220, 221, 261, 260), (237, 238, 278, 277), (230, 231, 271, 270), (213, 214, 254, 253), (223, 224, 264, 263), (206, 207, 247, 246), (240, 201, 241, 280), (216, 217, 257, 256), (233, 234, 274, 273), (226, 227, 267, 266), (209, 210, 250, 249), (219, 220, 260, 259), (202, 203, 243, 242), (236, 237, 277, 276), (229, 230, 270, 269), (212, 213, 253, 252), (205, 206, 246, 245), (222, 223, 263, 262), (239, 240, 280, 279), (193, 194, 235, 234), (176, 177, 218, 217), (166, 167, 208, 207), (183, 184, 225, 224), (173, 174, 215, 214), (190, 191, 232, 231), (197, 198, 239, 238), (163, 164, 205, 204), (180, 181, 222, 221), (170, 171, 212, 211), (187, 188, 229, 228), (194, 195, 236, 235), (160, 161, 202, 201), (177, 178, 219, 218), (184, 185, 226, 225), (167, 168, 209, 208), (174, 175, 216, 215), (191, 192, 233, 232), (198, 199, 240, 239), (164, 165, 206, 205), (181, 182, 223, 222), (171, 172, 213, 212), (188, 189, 230, 229), (195, 196, 237, 236), (161, 162, 203, 202), (178, 179, 220, 219), (168, 169, 210, 209), (185, 186, 227, 226), (175, 176, 217, 216), (192, 193, 234, 233), (199, 160, 201, 240), (182, 183, 224, 223), (165, 166, 207, 206), (172, 173, 214, 213), (189, 190, 231, 230), (196, 197, 238, 237), (162, 163, 204, 203), (179, 180, 221, 220), (186, 187, 228, 227), (169, 170, 211, 210), (278, 279, 281), (261, 262, 281), (244, 245, 281), (268, 269, 281), (251, 252, 281), (275, 276, 281), (241, 242, 281), (258, 259, 281), (248, 249, 281), (265, 266, 281), (272, 273, 281), (255, 256, 281), (279, 280, 281), (245, 246, 281), (262, 263, 281), (252, 253, 281), (269, 270, 281), (276, 277, 281), (259, 260, 281), (242, 243, 281), (249, 250, 281), (266, 267, 281), (256, 257, 281), (273, 274, 281), (280, 241, 281), (246, 247, 281), (263, 264, 281), (270, 271, 281), (253, 254, 281), (277, 278, 281), (243, 244, 281), (260, 261, 281), (250, 251, 281), (267, 268, 281), (257, 258, 281), (274, 275, 281), (247, 248, 281), (264, 265, 281), (254, 255, 281), (271, 272, 281), (319, 322, 320), (302, 322, 303), (285, 322, 286), (309, 322, 310), (292, 322, 293), (316, 322, 317), (282, 322, 283), (299, 322, 300), (289, 322, 290), (306, 322, 307), (313, 322, 314), (296, 322, 297), (320, 322, 321), (286, 322, 287), (303, 322, 304), (293, 322, 294), (310, 322, 311), (317, 322, 318), (300, 322, 301), (283, 322, 284), (290, 322, 291), (307, 322, 308), (297, 322, 298), (314, 322, 315), (321, 322, 282), (287, 322, 288), (304, 322, 305), (311, 322, 312), (294, 322, 295), (318, 322, 319), (284, 322, 285), (301, 322, 302), (291, 322, 292), (308, 322, 309), (298, 322, 299), (315, 322, 316), (288, 322, 289), (305, 322, 306), (295, 322, 296), (312, 322, 313), (360, 361, 363), (343, 344, 363), (326, 327, 363), (350, 351, 363), (333, 334, 363), (357, 358, 363), (323, 324, 363), (340, 341, 363), (330, 331, 363), (347, 348, 363), (354, 355, 363), (337, 338, 363), (361, 362, 363), (327, 328, 363), (344, 345, 363), (334, 335, 363), (351, 352, 363), (358, 359, 363), (341, 342, 363), (324, 325, 363), (331, 332, 363), (348, 349, 363), (338, 339, 363), (355, 356, 363), (362, 323, 363), (328, 329, 363), (345, 346, 363), (352, 353, 363), (335, 336, 363), (359, 360, 363), (325, 326, 363), (342, 343, 363), (332, 333, 363), (349, 350, 363), (339, 340, 363), (356, 357, 363), (329, 330, 363), (346, 347, 363), (336, 337, 363), (353, 354, 363), (290, 291, 332, 331), (307, 308, 349, 348), (314, 315, 356, 355), (297, 298, 339, 338), (321, 282, 323, 362), (287, 288, 329, 328), (304, 305, 346, 345), (294, 295, 336, 335), (311, 312, 353, 352), (318, 319, 360, 359), (301, 302, 343, 342), (284, 285, 326, 325), (291, 292, 333, 332), (308, 309, 350, 349), (298, 299, 340, 339), (315, 316, 357, 356), (288, 289, 330, 329), (305, 306, 347, 346), (312, 313, 354, 353), (295, 296, 337, 336), (319, 320, 361, 360), (285, 286, 327, 326), (302, 303, 344, 343), (292, 293, 334, 333), (309, 310, 351, 350), (316, 317, 358, 357), (299, 300, 341, 340), (282, 283, 324, 323), (289, 290, 331, 330), (306, 307, 348, 347), (296, 297, 338, 337), (313, 314, 355, 354), (320, 321, 362, 361), (303, 304, 345, 344), (286, 287, 328, 327), (310, 311, 352, 351), (293, 294, 335, 334), (317, 318, 359, 358), (283, 284, 325, 324), (300, 301, 342, 341), (383, 398, 384), (367, 398, 368), (390, 398, 391), (374, 398, 375), (364, 398, 365), (380, 398, 381), (371, 398, 372), (387, 398, 388), (393, 398, 394), (378, 398, 379), (368, 398, 369), (384, 398, 385), (375, 398, 376), (396, 398, 397), (381, 398, 382), (365, 398, 366), (372, 398, 373), (388, 398, 389), (394, 398, 395), (369, 398, 370), (385, 398, 386), (376, 398, 377), (366, 398, 367), (382, 398, 383), (373, 398, 374), (389, 398, 390), (370, 398, 371), (386, 398, 387), (377, 398, 378), (392, 398, 393), (410, 411, 425, 426), (408, 409, 427, 428), (417, 418, 400, 401), (406, 407, 429, 430), (415, 416, 402, 403), (404, 405, 431, 432), (411, 412, 424, 425), (418, 419, 399, 400), (409, 410, 426, 427), (407, 408, 428, 429), (416, 417, 401, 402), (405, 406, 430, 431), (413, 414, 421, 422), (434, 436, 446, 445), (460, 461, 463, 462), (84, 85, 439, 438), (65, 64, 419, 420), (64, 42, 399, 419), (55, 70, 424, 412), (8, 7, 371, 372), (113, 114, 461, 460), (23, 22, 385, 386), (57, 58, 414, 413), (94, 93, 445, 446), (71, 72, 426, 425), (1, 0, 364, 365), (107, 108, 455, 454), (0, 40, 398, 364), (50, 51, 408, 407), (85, 86, 440, 439), (45, 46, 403, 402), (31, 30, 392, 393), (9, 8, 372, 373), (116, 115, 462, 463), (68, 57, 413, 422), (24, 23, 386, 387), (93, 80, 434, 445), (72, 73, 427, 426), (2, 1, 365, 366), (40, 33, 395, 398), (108, 109, 456, 455), (51, 52, 409, 408), (86, 87, 441, 440), (32, 31, 393, 394), (100, 98, 448, 449), (10, 9, 373, 374), (42, 43, 400, 399), (115, 113, 460, 462), (80, 82, 436, 434), (25, 24, 387, 388), (82, 94, 446, 436), (73, 74, 428, 427), (3, 2, 366, 367), (109, 110, 457, 456), (46, 60, 415, 403), (18, 17, 380, 381), (17, 40, 398, 380), (52, 53, 410, 409), (33, 32, 394, 395), (40, 36, 397, 398), (11, 10, 374, 375), (40, 28, 391, 398), (43, 44, 401, 400), (114, 116, 463, 461), (81, 83, 437, 435), (26, 25, 388, 389), (60, 61, 416, 415), (74, 75, 429, 428), (4, 3, 367, 368), (19, 18, 381, 382), (53, 54, 411, 410)])
me_circle_011.materials.append(mat_white)
me_circle_011.use_remesh_preserve_volume = False
me_circle_011.use_remesh_preserve_attributes = False
me_circle_011.use_mirror_vertex_groups = False
me_circle_011.update()
me_circle_009 = bpy.data.meshes.new('Circle.009')
me_circle_009.from_pydata([(1.741, 1.141, 0.0), (1.711, 1.166, 0.0), (1.677, 1.185, 0.0), (-1.6, -1.2, 0.0), (-1.639, -1.196, 0.0), (-1.677, -1.185, 0.0), (-1.711, -1.166, 0.0), (-1.741, -1.141, 0.0), (-1.766, -1.111, 0.0), (-1.785, -1.077, 0.0), (-1.796, -1.039, 0.0), (-1.8, -1.0, 0.0), (1.639, 1.196, 0.0), (1.6, 1.2, 0.0), (-1.8, 1.0, 0.0), (-1.796, 1.039, 0.0), (1.6, -1.2, 0.0), (1.639, -1.196, 0.0), (1.677, -1.185, 0.0), (1.711, -1.166, 0.0), (1.741, -1.141, 0.0), (1.766, -1.111, 0.0), (1.785, -1.077, 0.0), (1.796, -1.039, 0.0), (1.8, -1.0, 0.0), (-1.785, 1.077, 0.0), (-1.766, 1.111, 0.0), (-1.741, 1.141, 0.0), (-1.711, 1.166, 0.0), (-1.677, 1.185, 0.0), (-1.639, 1.196, 0.0), (-1.6, 1.2, 0.0), (1.766, 1.111, 0.0), (1.785, 1.077, 0.0), (1.796, 1.039, 0.0), (1.8, 1.0, 0.0)], [], [(34, 33, 32, 0, 1, 2, 12, 13, 31, 30, 29, 28, 27, 26, 25, 15, 14, 11, 10, 9, 8, 7, 6, 5, 4, 3, 16, 17, 18, 19, 20, 21, 22, 23, 24, 35)])
me_circle_009.materials.append(mat_accel)
me_circle_009.use_remesh_preserve_volume = False
me_circle_009.use_remesh_preserve_attributes = False
me_circle_009.use_mirror_vertex_groups = False
me_circle_009.update()
me_circle_008 = bpy.data.meshes.new('Circle.008')
me_circle_008.from_pydata([(-0.8, 0.8, 0.0), (-0.8195, 0.7981, 0.0), (-0.8383, 0.7924, 0.0), (-0.8556, 0.7831, 0.0), (-0.8707, 0.7707, 0.0), (-0.8831, 0.7556, 0.0), (-0.8924, 0.7383, 0.0), (-0.8981, 0.7195, 0.0), (-0.9, 0.7, 0.0), (0.8, -0.2, 0.0), (0.8195, -0.1981, 0.0), (0.8383, -0.1924, 0.0), (0.8556, -0.1831, 0.0), (0.8707, -0.1707, 0.0), (0.8831, -0.1556, 0.0), (0.8924, -0.1383, 0.0), (0.8981, -0.1195, 0.0), (0.9, -0.1, 0.0), (-0.9, -0.1, 0.0), (-0.8981, -0.1195, 0.0), (-0.8924, -0.1383, 0.0), (-0.8831, -0.1556, 0.0), (-0.8707, -0.1707, 0.0), (-0.8556, -0.1831, 0.0), (-0.8383, -0.1924, 0.0), (-0.8195, -0.1981, 0.0), (-0.8, -0.2, 0.0), (0.9, 0.7, 0.0), (0.8981, 0.7195, 0.0), (0.8924, 0.7383, 0.0), (0.8831, 0.7556, 0.0), (0.8707, 0.7707, 0.0), (0.8556, 0.7831, 0.0), (0.8383, 0.7924, 0.0), (0.8195, 0.7981, 0.0), (0.8, 0.8, 0.0), (0.2, 0.684, 0.0), (0.1624, 0.6822, 0.0), (0.1251, 0.6766, 0.0), (0.08853, 0.6675, 0.0), (0.05305, 0.6548, 0.0), (0.01898, 0.6387, 0.0), (-0.01334, 0.6193, 0.0), (-0.04361, 0.5968, 0.0), (-0.07153, 0.5715, 0.0), (-0.09684, 0.5436, 0.0), (-0.1193, 0.5133, 0.0), (-0.1387, 0.481, 0.0), (-0.1548, 0.447, 0.0), (-0.1675, 0.4115, 0.0), (-0.1766, 0.3749, 0.0), (-0.1822, 0.3376, 0.0), (-0.184, 0.3, 0.0), (-0.1822, 0.2624, 0.0), (-0.1766, 0.2251, 0.0), (-0.1675, 0.1885, 0.0), (-0.1548, 0.153, 0.0), (-0.1387, 0.119, 0.0), (-0.1193, 0.08666, 0.0), (-0.09684, 0.05639, 0.0), (-0.07153, 0.02847, 0.0), (-0.04361, 0.003164, 0.0), (-0.01334, -0.01928, 0.0), (0.01898, -0.03866, 0.0), (0.05305, -0.05477, 0.0), (0.08853, -0.06747, 0.0), (0.1251, -0.07662, 0.0), (0.1624, -0.08215, 0.0), (0.2, -0.084, 0.0), (0.2376, -0.08215, 0.0), (0.2749, -0.07662, 0.0), (0.3115, -0.06746, 0.0), (0.347, -0.05477, 0.0), (0.381, -0.03866, 0.0), (0.4133, -0.01928, 0.0), (0.4436, 0.003164, 0.0), (0.4715, 0.02847, 0.0), (0.4968, 0.05639, 0.0), (0.5193, 0.08666, 0.0), (0.5387, 0.119, 0.0), (0.5548, 0.153, 0.0), (0.5675, 0.1885, 0.0), (0.5766, 0.2251, 0.0), (0.5822, 0.2624, 0.0), (0.584, 0.3, 0.0), (0.5822, 0.3376, 0.0), (0.5766, 0.3749, 0.0), (0.5675, 0.4115, 0.0), (0.5548, 0.447, 0.0), (0.5387, 0.481, 0.0), (0.5193, 0.5133, 0.0), (0.4968, 0.5436, 0.0), (0.4715, 0.5715, 0.0), (0.4436, 0.5968, 0.0), (0.4133, 0.6193, 0.0), (0.381, 0.6387, 0.0), (0.347, 0.6548, 0.0), (0.3115, 0.6675, 0.0), (0.2749, 0.6766, 0.0), (0.2376, 0.6822, 0.0), (-0.5, 1.0, 0.0), (-0.5195, 0.9981, 0.0), (-0.5383, 0.9924, 0.0), (-0.5556, 0.9831, 0.0), (-0.5707, 0.9707, 0.0), (-0.5831, 0.9556, 0.0), (-0.5924, 0.9383, 0.0), (-0.5981, 0.9195, 0.0), (-0.6, 0.9, 0.0), (2.384e-07, 0.9, 0.0), (-0.001921, 0.9195, 0.0), (-0.007612, 0.9383, 0.0), (-0.01685, 0.9556, 0.0), (-0.02929, 0.9707, 0.0), (-0.04444, 0.9831, 0.0), (-0.06173, 0.9924, 0.0), (-0.08049, 0.9981, 0.0), (-0.1, 1.0, 0.0), (-0.6, 0.8, 0.0), (2.384e-07, 0.8, 0.0), (-0.3897, 0.9737, 0.0), (-0.4034, 0.9723, 0.0), (-0.4165, 0.9683, 0.0), (-0.4286, 0.9619, 0.0), (-0.4392, 0.9532, 0.0), (-0.4478, 0.9426, 0.0), (-0.4543, 0.9305, 0.0), (-0.4583, 0.9174, 0.0), (-0.4596, 0.9038, 0.0), (-0.2404, 0.9038, 0.0), (-0.2417, 0.9174, 0.0), (-0.2457, 0.9305, 0.0), (-0.2522, 0.9426, 0.0), (-0.2608, 0.9532, 0.0), (-0.2714, 0.9619, 0.0), (-0.2835, 0.9683, 0.0), (-0.2966, 0.9723, 0.0), (-0.3103, 0.9737, 0.0), (-0.4596, 0.8339, 0.0), (-0.2404, 0.8339, 0.0)], [], [(117, 100, 120, 137), (27, 84, 85, 86, 87, 88, 89, 90, 91, 92, 93, 94, 95, 96, 97, 98, 99, 36, 119, 35, 34, 33, 32, 31, 30, 29, 28), (27, 17, 84), (9, 26, 25, 24, 23, 22, 21, 20, 19, 18, 52, 53, 54, 55, 56, 57, 58, 59, 60, 61, 62, 63, 64, 65, 66, 67, 68, 69, 70, 71, 72, 73, 74, 75, 76, 77, 78, 79, 80, 81, 82, 83, 84, 17, 16, 15, 14, 13, 12, 11, 10), (18, 8, 52), (119, 36, 37, 38, 39, 40, 41, 42, 43, 44, 45, 46, 47, 48, 49, 50, 51, 52, 8, 7, 6, 5, 4, 3, 2, 1, 0, 118), (105, 106, 126, 125), (103, 104, 124, 123), (115, 116, 136, 135), (118, 108, 128, 138), (101, 102, 122, 121), (113, 114, 134, 133), (111, 112, 132, 131), (109, 110, 130, 129), (119, 109, 129, 139), (106, 107, 127, 126), (116, 117, 137, 136), (104, 105, 125, 124), (102, 103, 123, 122), (114, 115, 135, 134), (100, 101, 121, 120), (112, 113, 133, 132), (119, 118, 138, 139), (110, 111, 131, 130), (107, 108, 128, 127)])
me_circle_008.materials.append(mat_white)
me_circle_008.use_remesh_preserve_volume = False
me_circle_008.use_remesh_preserve_attributes = False
me_circle_008.use_mirror_vertex_groups = False
me_circle_008.update()
me_circle_007 = bpy.data.meshes.new('Circle.007')
me_circle_007.from_pydata([(1.741, 1.141, 0.0), (1.711, 1.166, 0.0), (1.677, 1.185, 0.0), (-1.6, -1.2, 0.0), (-1.639, -1.196, 0.0), (-1.677, -1.185, 0.0), (-1.711, -1.166, 0.0), (-1.741, -1.141, 0.0), (-1.766, -1.111, 0.0), (-1.785, -1.077, 0.0), (-1.796, -1.039, 0.0), (-1.8, -1.0, 0.0), (1.639, 1.196, 0.0), (1.6, 1.2, 0.0), (-1.8, 1.0, 0.0), (-1.796, 1.039, 0.0), (1.6, -1.2, 0.0), (1.639, -1.196, 0.0), (1.677, -1.185, 0.0), (1.711, -1.166, 0.0), (1.741, -1.141, 0.0), (1.766, -1.111, 0.0), (1.785, -1.077, 0.0), (1.796, -1.039, 0.0), (1.8, -1.0, 0.0), (-1.785, 1.077, 0.0), (-1.766, 1.111, 0.0), (-1.741, 1.141, 0.0), (-1.711, 1.166, 0.0), (-1.677, 1.185, 0.0), (-1.639, 1.196, 0.0), (-1.6, 1.2, 0.0), (1.766, 1.111, 0.0), (1.785, 1.077, 0.0), (1.796, 1.039, 0.0), (1.8, 1.0, 0.0)], [], [(34, 33, 32, 0, 1, 2, 12, 13, 31, 30, 29, 28, 27, 26, 25, 15, 14, 11, 10, 9, 8, 7, 6, 5, 4, 3, 16, 17, 18, 19, 20, 21, 22, 23, 24, 35)])
me_circle_007.materials.append(mat_foto)
me_circle_007.use_remesh_preserve_volume = False
me_circle_007.use_remesh_preserve_attributes = False
me_circle_007.use_mirror_vertex_groups = False
me_circle_007.update()
me_circle_006 = bpy.data.meshes.new('Circle.006')
me_circle_006.from_pydata([(-0.375, 1.0, 0.0), (-0.375, 0.85, 0.0), (0.625, 0.85, 0.0), (0.625, 1.0, 0.0), (-0.375, 1.097, 0.0), (-0.375, 0.7525, 0.0), (-0.675, 0.925, 0.0), (-0.675, 0.925, 0.0), (1.278, 0.8502, 0.0), (1.194, 0.8461, 0.0), (1.112, 0.8338, 0.0), (1.031, 0.8136, 0.0), (0.9524, 0.7855, 0.0), (0.877, 0.7498, 0.0), (0.8054, 0.7069, 0.0), (0.7384, 0.6572, 0.0), (0.6766, 0.6012, 0.0), (0.6206, 0.5394, 0.0), (0.5709, 0.4724, 0.0), (0.5281, 0.4009, 0.0), (0.4924, 0.3255, 0.0), (0.3538, 0.3829, 0.0), (0.3958, 0.4716, 0.0), (0.4462, 0.5557, 0.0), (0.5047, 0.6346, 0.0), (0.5706, 0.7073, 0.0), (0.6433, 0.7732, 0.0), (0.7221, 0.8316, 0.0), (0.8063, 0.8821, 0.0), (0.895, 0.9241, 0.0), (0.9874, 0.9571, 0.0), (1.083, 0.981, 0.0), (1.18, 0.9954, 0.0), (1.278, 1.0, 0.0), (-0.5252, -0.3877, 0.0), (-0.4419, -0.3836, 0.0), (-0.3594, -0.3713, 0.0), (-0.2784, -0.3511, 0.0), (-0.1999, -0.323, 0.0), (-0.1245, -0.2873, 0.0), (-0.05295, -0.2444, 0.0), (0.01405, -0.1947, 0.0), (0.07586, -0.1387, 0.0), (0.1319, -0.07691, 0.0), (0.1816, -0.009913, 0.0), (0.2244, 0.06163, 0.0), (0.2601, 0.137, 0.0), (0.3987, 0.07964, 0.0), (0.3567, -0.009075, 0.0), (0.3063, -0.09325, 0.0), (0.2478, -0.1721, 0.0), (0.1819, -0.2448, 0.0), (0.1092, -0.3107, 0.0), (0.03039, -0.3691, 0.0), (-0.05379, -0.4196, 0.0), (-0.1425, -0.4616, 0.0), (-0.2349, -0.4946, 0.0), (-0.3301, -0.5185, 0.0), (-0.4272, -0.5329, 0.0), (-0.5252, -0.5377, 0.0), (0.8753, 0.9835, 0.0), (0.8063, 0.9496, 0.0), (0.7221, 0.8991, 0.0), (0.652, 0.8494, 0.0), (0.9213, 0.9981, 0.0), (-2.215, -0.3878, 0.0), (-2.215, -0.5378, 0.0), (-2.215, -0.2903, 0.0), (-2.215, -0.6353, 0.0), (-2.515, -0.4628, 0.0), (-2.515, -0.4628, 0.0), (-0.25, 1.0, 0.0), (-0.25, 0.85, 0.0), (-0.125, 1.0, 0.0), (-0.125, 0.85, 0.0), (0.0, 1.0, 0.0), (0.0, 0.85, 0.0), (0.125, 1.0, 0.0), (0.125, 0.85, 0.0), (0.25, 1.0, 0.0), (0.25, 0.85, 0.0), (0.5, 0.85, 0.0), (0.5, 1.0, 0.0), (0.375, 0.85, 0.0), (0.375, 1.0, 0.0)], [], [(0, 1, 72, 71), (1, 0, 4, 5), (5, 4, 6, 7), (27, 28, 13, 14), (25, 26, 15, 16), (23, 24, 17, 18), (21, 22, 19, 20), (32, 33, 8, 9), (30, 31, 10, 11), (28, 29, 12, 13), (26, 27, 14, 15), (24, 25, 16, 17), (22, 23, 18, 19), (31, 32, 9, 10), (29, 30, 11, 12), (53, 54, 39, 40), (51, 52, 41, 42), (49, 50, 43, 44), (47, 48, 45, 46), (58, 59, 34, 35), (56, 57, 36, 37), (54, 55, 38, 39), (52, 53, 40, 41), (50, 51, 42, 43), (48, 49, 44, 45), (57, 58, 35, 36), (55, 56, 37, 38), (20, 47, 46, 21), (2, 63, 62, 61, 60, 64, 3), (66, 65, 67, 68), (68, 67, 69, 70), (59, 66, 65, 34), (74, 73, 75, 76), (78, 77, 79, 80), (81, 82, 84, 83)])
me_circle_006.materials.append(mat_white)
me_circle_006.use_remesh_preserve_volume = False
me_circle_006.use_remesh_preserve_attributes = False
me_circle_006.use_mirror_vertex_groups = False
me_circle_006.update()
me_circle_005 = bpy.data.meshes.new('Circle.005')
me_circle_005.from_pydata([(1.741, 1.141, 0.0), (1.711, 1.166, 0.0), (1.677, 1.185, 0.0), (-1.6, -1.2, 0.0), (-1.639, -1.196, 0.0), (-1.677, -1.185, 0.0), (-1.711, -1.166, 0.0), (-1.741, -1.141, 0.0), (-1.766, -1.111, 0.0), (-1.785, -1.077, 0.0), (-1.796, -1.039, 0.0), (-1.8, -1.0, 0.0), (1.639, 1.196, 0.0), (1.6, 1.2, 0.0), (-1.8, 1.0, 0.0), (-1.796, 1.039, 0.0), (1.6, -1.2, 0.0), (1.639, -1.196, 0.0), (1.677, -1.185, 0.0), (1.711, -1.166, 0.0), (1.741, -1.141, 0.0), (1.766, -1.111, 0.0), (1.785, -1.077, 0.0), (1.796, -1.039, 0.0), (1.8, -1.0, 0.0), (-1.785, 1.077, 0.0), (-1.766, 1.111, 0.0), (-1.741, 1.141, 0.0), (-1.711, 1.166, 0.0), (-1.677, 1.185, 0.0), (-1.639, 1.196, 0.0), (-1.6, 1.2, 0.0), (1.766, 1.111, 0.0), (1.785, 1.077, 0.0), (1.796, 1.039, 0.0), (1.8, 1.0, 0.0)], [], [(34, 33, 32, 0, 1, 2, 12, 13, 31, 30, 29, 28, 27, 26, 25, 15, 14, 11, 10, 9, 8, 7, 6, 5, 4, 3, 16, 17, 18, 19, 20, 21, 22, 23, 24, 35)])
me_circle_005.materials.append(mat_if)
me_circle_005.use_remesh_preserve_volume = False
me_circle_005.use_remesh_preserve_attributes = False
me_circle_005.use_mirror_vertex_groups = False
me_circle_005.update()
me_circle_004 = bpy.data.meshes.new('Circle.004')
me_circle_004.from_pydata([(1.741, 1.141, 0.0), (1.711, 1.166, 0.0), (1.677, 1.185, 0.0), (-1.6, -1.2, 0.0), (-1.639, -1.196, 0.0), (-1.677, -1.185, 0.0), (-1.711, -1.166, 0.0), (-1.741, -1.141, 0.0), (-1.766, -1.111, 0.0), (-1.785, -1.077, 0.0), (-1.796, -1.039, 0.0), (-1.8, -1.0, 0.0), (1.639, 1.196, 0.0), (1.6, 1.2, 0.0), (-1.8, 1.0, 0.0), (-1.796, 1.039, 0.0), (1.6, -1.2, 0.0), (1.639, -1.196, 0.0), (1.677, -1.185, 0.0), (1.711, -1.166, 0.0), (1.741, -1.141, 0.0), (1.766, -1.111, 0.0), (1.785, -1.077, 0.0), (1.796, -1.039, 0.0), (1.8, -1.0, 0.0), (-1.785, 1.077, 0.0), (-1.766, 1.111, 0.0), (-1.741, 1.141, 0.0), (-1.711, 1.166, 0.0), (-1.677, 1.185, 0.0), (-1.639, 1.196, 0.0), (-1.6, 1.2, 0.0), (1.766, 1.111, 0.0), (1.785, 1.077, 0.0), (1.796, 1.039, 0.0), (1.8, 1.0, 0.0)], [], [(34, 33, 32, 0, 1, 2, 12, 13, 31, 30, 29, 28, 27, 26, 25, 15, 14, 11, 10, 9, 8, 7, 6, 5, 4, 3, 16, 17, 18, 19, 20, 21, 22, 23, 24, 35)])
me_circle_004.materials.append(mat_while)
me_circle_004.use_remesh_preserve_volume = False
me_circle_004.use_remesh_preserve_attributes = False
me_circle_004.use_mirror_vertex_groups = False
me_circle_004.update()
me_circle_002 = bpy.data.meshes.new('Circle.002')
me_circle_002.from_pydata([(0.0, 1.0, 0.0), (0.2467, 0.8134, 0.0), (0.3253, 0.7853, 0.0), (0.4007, 0.7496, 0.0), (0.4722, 0.7067, 0.0), (0.5392, 0.6571, 0.0), (0.601, 0.601, 0.0), (0.6571, 0.5392, 0.0), (0.7068, 0.4722, 0.0), (0.7496, 0.4007, 0.0), (0.7853, 0.3253, 0.0), (0.8134, 0.2467, 0.0), (0.8337, 0.1658, 0.0), (0.8459, 0.08331, 0.0), (0.85, -3.952e-07, 0.0), (0.8459, -0.08331, 0.0), (0.8337, -0.1658, 0.0), (0.8134, -0.2467, 0.0), (0.7853, -0.3253, 0.0), (0.7496, -0.4007, 0.0), (0.7067, -0.4722, 0.0), (0.6571, -0.5392, 0.0), (0.601, -0.601, 0.0), (0.5392, -0.6571, 0.0), (0.4722, -0.7067, 0.0), (0.4007, -0.7496, 0.0), (0.3253, -0.7853, 0.0), (0.2467, -0.8134, 0.0), (0.1658, -0.8337, 0.0), (0.08332, -0.8459, 0.0), (6.823e-07, -0.85, 0.0), (0.0, 0.85, 0.0), (8.027e-07, -1.0, 0.0), (0.09802, -0.9952, 0.0), (0.1951, -0.9808, 0.0), (0.2903, -0.9569, 0.0), (0.3827, -0.9239, 0.0), (0.4714, -0.8819, 0.0), (0.5556, -0.8315, 0.0), (0.6344, -0.773, 0.0), (0.7071, -0.7071, 0.0), (0.773, -0.6344, 0.0), (0.8315, -0.5556, 0.0), (0.8819, -0.4714, 0.0), (0.9239, -0.3827, 0.0), (0.9569, -0.2903, 0.0), (0.9808, -0.1951, 0.0), (0.9952, -0.09802, 0.0), (1.0, -4.649e-07, 0.0), (0.9952, 0.09802, 0.0), (0.9808, 0.1951, 0.0), (0.9569, 0.2903, 0.0), (0.9239, 0.3827, 0.0), (0.8819, 0.4714, 0.0), (0.8315, 0.5556, 0.0), (0.773, 0.6344, 0.0), (0.7071, 0.7071, 0.0), (0.6344, 0.773, 0.0), (0.5556, 0.8315, 0.0), (0.4714, 0.8819, 0.0), (0.3827, 0.9239, 0.0), (0.2903, 0.9569, 0.0), (0.1951, 0.9808, 0.0), (0.09802, 0.9952, 0.0), (0.1658, 0.8337, 0.0), (0.08332, 0.8459, 0.0), (0.0, 1.097, 0.0), (0.0, 0.7525, 0.0), (-0.3, 0.925, 0.0), (-0.3, 0.925, 0.0)], [], [(53, 54, 8, 9), (42, 43, 19, 20), (62, 63, 65, 64), (51, 52, 10, 11), (40, 41, 21, 22), (60, 61, 1, 2), (49, 50, 12, 13), (38, 39, 23, 24), (58, 59, 3, 4), (36, 37, 25, 26), (47, 48, 14, 15), (56, 57, 5, 6), (34, 35, 27, 28), (45, 46, 16, 17), (54, 55, 7, 8), (32, 33, 29, 30), (43, 44, 18, 19), (63, 0, 31, 65), (52, 53, 9, 10), (41, 42, 20, 21), (61, 62, 64, 1), (50, 51, 11, 12), (39, 40, 22, 23), (59, 60, 2, 3), (48, 49, 13, 14), (37, 38, 24, 25), (57, 58, 4, 5), (35, 36, 26, 27), (46, 47, 15, 16), (55, 56, 6, 7), (33, 34, 28, 29), (44, 45, 17, 18), (31, 0, 66, 67), (67, 66, 68, 69)])
me_circle_002.materials.append(mat_white)
me_circle_002.use_remesh_preserve_volume = False
me_circle_002.use_remesh_preserve_attributes = False
me_circle_002.use_mirror_vertex_groups = False
me_circle_002.update()
me_circle_001 = bpy.data.meshes.new('Circle.001')
me_circle_001.from_pydata([(0.0, 1.0, 0.0), (0.2467, 0.8134, 0.0), (0.3253, 0.7853, 0.0), (0.4007, 0.7496, 0.0), (0.4722, 0.7067, 0.0), (0.5392, 0.6571, 0.0), (0.601, 0.601, 0.0), (0.6571, 0.5392, 0.0), (0.7068, 0.4722, 0.0), (0.7496, 0.4007, 0.0), (0.7853, 0.3253, 0.0), (0.8134, 0.2467, 0.0), (0.8337, 0.1658, 0.0), (0.8459, 0.08331, 0.0), (0.85, -3.952e-07, 0.0), (0.8459, -0.08331, 0.0), (0.8337, -0.1658, 0.0), (0.8134, -0.2467, 0.0), (0.7853, -0.3253, 0.0), (0.7496, -0.4007, 0.0), (0.7067, -0.4722, 0.0), (0.6571, -0.5392, 0.0), (0.601, -0.601, 0.0), (0.5392, -0.6571, 0.0), (0.4722, -0.7067, 0.0), (0.4007, -0.7496, 0.0), (0.3253, -0.7853, 0.0), (0.2467, -0.8134, 0.0), (0.1658, -0.8337, 0.0), (0.08332, -0.8459, 0.0), (6.823e-07, -0.85, 0.0), (0.0, 0.85, 0.0), (8.027e-07, -1.0, 0.0), (0.09802, -0.9952, 0.0), (0.1951, -0.9808, 0.0), (0.2903, -0.9569, 0.0), (0.3827, -0.9239, 0.0), (0.4714, -0.8819, 0.0), (0.5556, -0.8315, 0.0), (0.6344, -0.773, 0.0), (0.7071, -0.7071, 0.0), (0.773, -0.6344, 0.0), (0.8315, -0.5556, 0.0), (0.8819, -0.4714, 0.0), (0.9239, -0.3827, 0.0), (0.9569, -0.2903, 0.0), (0.9808, -0.1951, 0.0), (0.9952, -0.09802, 0.0), (1.0, -4.649e-07, 0.0), (0.9952, 0.09802, 0.0), (0.9808, 0.1951, 0.0), (0.9569, 0.2903, 0.0), (0.9239, 0.3827, 0.0), (0.8819, 0.4714, 0.0), (0.8315, 0.5556, 0.0), (0.773, 0.6344, 0.0), (0.7071, 0.7071, 0.0), (0.6344, 0.773, 0.0), (0.5556, 0.8315, 0.0), (0.4714, 0.8819, 0.0), (0.3827, 0.9239, 0.0), (0.2903, 0.9569, 0.0), (0.1951, 0.9808, 0.0), (0.09802, 0.9952, 0.0), (0.1658, 0.8337, 0.0), (0.08332, 0.8459, 0.0), (0.0, 1.097, 0.0), (0.0, 0.7525, 0.0), (-0.3, 0.925, 0.0), (-0.3, 0.925, 0.0)], [], [(53, 54, 8, 9), (42, 43, 19, 20), (62, 63, 65, 64), (51, 52, 10, 11), (40, 41, 21, 22), (60, 61, 1, 2), (49, 50, 12, 13), (38, 39, 23, 24), (58, 59, 3, 4), (36, 37, 25, 26), (47, 48, 14, 15), (56, 57, 5, 6), (34, 35, 27, 28), (45, 46, 16, 17), (54, 55, 7, 8), (32, 33, 29, 30), (43, 44, 18, 19), (63, 0, 31, 65), (52, 53, 9, 10), (41, 42, 20, 21), (61, 62, 64, 1), (50, 51, 11, 12), (39, 40, 22, 23), (59, 60, 2, 3), (48, 49, 13, 14), (37, 38, 24, 25), (57, 58, 4, 5), (35, 36, 26, 27), (46, 47, 15, 16), (55, 56, 6, 7), (33, 34, 28, 29), (44, 45, 17, 18), (31, 0, 66, 67), (67, 66, 68, 69)])
me_circle_001.materials.append(mat_white)
me_circle_001.use_remesh_preserve_volume = False
me_circle_001.use_remesh_preserve_attributes = False
me_circle_001.use_mirror_vertex_groups = False
me_circle_001.update()

# ---- curves / text
txt_text_007 = bpy.data.curves.new('Text.007', 'FONT')
txt_text_007.dimensions = '2D'
txt_text_007.body = '/'
txt_text_007.materials.append(mat_white)
txt_text_007.use_path_clamp = True
txt_text_007.bevel_resolution = 0
txt_text_007.align_x = 'CENTER'
txt_text_007.offset_y = -0.2
txt_text_006 = bpy.data.curves.new('Text.006', 'FONT')
txt_text_006.dimensions = '2D'
txt_text_006.body = '-'
txt_text_006.materials.append(mat_white)
txt_text_006.use_path_clamp = True
txt_text_006.bevel_resolution = 0
txt_text_006.align_x = 'CENTER'
txt_text_006.offset_y = -0.2
txt_text_003 = bpy.data.curves.new('Text.003', 'FONT')
txt_text_003.dimensions = '2D'
txt_text_003.body = 'x'
txt_text_003.materials.append(mat_white)
txt_text_003.use_path_clamp = True
txt_text_003.bevel_resolution = 0
txt_text_003.align_x = 'CENTER'
txt_text_003.offset_y = -0.2
txt_text_001 = bpy.data.curves.new('Text.001', 'FONT')
txt_text_001.dimensions = '2D'
txt_text_001.body = '+'
txt_text_001.materials.append(mat_white)
txt_text_001.use_path_clamp = True
txt_text_001.bevel_resolution = 0
txt_text_001.align_x = 'CENTER'
txt_text_001.offset_y = -0.2
txt_text_005 = bpy.data.curves.new('Text.005', 'FONT')
txt_text_005.dimensions = '2D'
txt_text_005.body = '?'
txt_text_005.materials.append(mat_gray)
txt_text_005.use_path_clamp = True
txt_text_005.bevel_resolution = 0
txt_text_005.align_x = 'CENTER'
txt_text_005.offset_y = -0.2
txt_text_004 = bpy.data.curves.new('Text.004', 'FONT')
txt_text_004.dimensions = '2D'
txt_text_004.body = 'Abc!'
txt_text_004.materials.append(mat_white)
txt_text_004.use_path_clamp = True
txt_text_004.bevel_resolution = 0
txt_text_004.align_x = 'CENTER'
txt_text_004.offset_y = -0.2
txt_text_002 = bpy.data.curves.new('Text.002', 'FONT')
txt_text_002.dimensions = '2D'
txt_text_002.body = 'if?'
txt_text_002.materials.append(mat_white)
txt_text_002.use_path_clamp = True
txt_text_002.bevel_resolution = 0
txt_text_002.align_x = 'CENTER'
txt_text_002.offset_y = -0.2
txt_text = bpy.data.curves.new('Text', 'FONT')
txt_text.dimensions = '2D'
txt_text.body = 'loop'
txt_text.materials.append(mat_white)
txt_text.use_path_clamp = True
txt_text.bevel_resolution = 0
txt_text.align_x = 'CENTER'
txt_text.offset_y = -0.2

# ---- objects
ob_circle_015 = bpy.data.objects.new('Circle.015', me_circle_015)
ob_circle_014 = bpy.data.objects.new('Circle.014', me_circle_014)
ob_circle_013 = bpy.data.objects.new('Circle.013', me_circle_010)
ob_circle_012 = bpy.data.objects.new('Circle.012', me_circle_003)
ob_text_007 = bpy.data.objects.new('Text.007', txt_text_007)
ob_text_006 = bpy.data.objects.new('Text.006', txt_text_006)
ob_text_005 = bpy.data.objects.new('Text.005', txt_text_003)
ob_text_004 = bpy.data.objects.new('Text.004', txt_text_001)
ob_circle_011 = bpy.data.objects.new('Circle.011', me_circle_000)
ob_text_003 = bpy.data.objects.new('Text.003', txt_text_005)
ob_plane = bpy.data.objects.new('Plane', me_plane_004)
ob_circle_010 = bpy.data.objects.new('Circle.010', me_circle_013)
ob_text_002 = bpy.data.objects.new('Text.002', txt_text_004)
ob_circle_009 = bpy.data.objects.new('Circle.009', me_circle_012)
ob_circle_008 = bpy.data.objects.new('Circle.008', me_circle_011)
ob_circle_007 = bpy.data.objects.new('Circle.007', me_circle_009)
ob_circle_006 = bpy.data.objects.new('Circle.006', me_circle_008)
ob_circle_005 = bpy.data.objects.new('Circle.005', me_circle_007)
ob_circle_004 = bpy.data.objects.new('Circle.004', me_circle_006)
ob_text_001 = bpy.data.objects.new('Text.001', txt_text_002)
ob_circle_003 = bpy.data.objects.new('Circle.003', me_circle_005)
ob_circle_002 = bpy.data.objects.new('Circle.002', me_circle_004)
ob_circle_001 = bpy.data.objects.new('Circle.001', me_circle_002)
ob_text = bpy.data.objects.new('Text', txt_text)
ob_circle = bpy.data.objects.new('Circle', me_circle_001)
ob_camera = bpy.data.objects.new('Camera', cam_camera)

# ---- transforms, parenting, visibility, modifiers, constraints
ob_circle_015.location = (-4.304, 2.8, 0.0)
ob_circle_015.rotation_euler = (0.0, -0.0, 3.142)
ob_circle_015.scale = (0.8, 0.8, 0.8)
ob_circle_015.lineart.crease_threshold = 0.0
ob_circle_014.location = (-3.7, 2.076, 0.0)
ob_circle_014.scale = (-1.232, 1.232, 1.232)
ob_circle_014.lineart.crease_threshold = 0.0
ob_circle_013.location = (-4.3, 3.076, 0.0)
ob_circle_013.scale = (1.232, 1.232, 1.232)
ob_circle_013.lineart.crease_threshold = 0.0
ob_circle_012.location = (-4.0, 2.8, -0.1)
ob_circle_012.lineart.crease_threshold = 0.0
ob_text_007.location = (-3.4, 5.936, 0.0)
ob_text_007.scale = (1.671, 1.002, 1.671)
ob_text_007.lineart.crease_threshold = 0.0
ob_text_006.location = (-4.4, 5.036, 0.0)
ob_text_006.scale = (1.671, 1.671, 1.671)
ob_text_006.lineart.crease_threshold = 0.0
ob_text_005.location = (-3.4, 5.036, 0.0)
ob_text_005.scale = (1.002, 1.002, 1.002)
ob_text_005.lineart.crease_threshold = 0.0
ob_text_004.location = (-4.4, 5.836, 0.0)
ob_text_004.scale = (1.671, 1.671, 1.671)
ob_text_004.lineart.crease_threshold = 0.0
ob_circle_011.location = (-4.0, 5.6, -0.1)
ob_circle_011.lineart.crease_threshold = 0.0
ob_text_003.location = (3.919, 0.08654, 0.0)
ob_text_003.scale = (1.93, 1.93, 1.93)
ob_text_003.lineart.crease_threshold = 0.0
ob_plane.location = (4.0, 0.0, 0.0)
ob_plane.lineart.crease_threshold = 0.0
ob_circle_010.location = (4.0, -4.768e-07, -0.1)
ob_circle_010.lineart.crease_threshold = 0.0
ob_text_002.location = (0.1, 2.6, 0.0)
ob_text_002.scale = (1.5, 1.5, 1.5)
ob_text_002.lineart.crease_threshold = 0.0
ob_circle_009.location = (0.0, 2.8, -0.1)
ob_circle_009.lineart.crease_threshold = 0.0
ob_circle_008.location = (0.0, 5.6, 0.0)
ob_circle_008.scale = (0.3, 0.3, 0.3)
ob_circle_008.lineart.crease_threshold = 0.0
ob_circle_007.location = (0.0, 5.6, -0.1)
ob_circle_007.lineart.crease_threshold = 0.0
ob_circle_006.location = (0.0, -0.4236, 0.0)
ob_circle_006.scale = (1.232, 1.232, 1.232)
ob_circle_006.lineart.crease_threshold = 0.0
ob_circle_005.location = (0.0, -3.874e-07, -0.1)
ob_circle_005.lineart.crease_threshold = 0.0
ob_circle_004.location = (3.496, 2.9, 0.0)
ob_circle_004.rotation_euler = (0.0, -0.0, 3.142)
ob_circle_004.scale = (0.8, 0.8, 0.8)
ob_circle_004.lineart.crease_threshold = 0.0
ob_text_001.location = (4.94, 2.3, 0.0)
ob_text_001.lineart.crease_threshold = 0.0
ob_circle_003.location = (4.0, 2.8, -0.1)
ob_circle_003.lineart.crease_threshold = 0.0
ob_circle_002.location = (4.0, 5.6, -0.1)
ob_circle_002.lineart.crease_threshold = 0.0
ob_circle_001.location = (3.496, 5.6, 0.0)
ob_circle_001.rotation_euler = (0.0, -0.0, 3.142)
ob_circle_001.scale = (0.8, 0.8, 0.8)
ob_circle_001.lineart.crease_threshold = 0.0
ob_text.location = (4.0, 5.545, 0.0)
ob_text.lineart.crease_threshold = 0.0
ob_circle.location = (4.504, 5.6, 0.0)
ob_circle.scale = (0.8, 0.8, 0.8)
ob_circle.lineart.crease_threshold = 0.0
ob_camera.location = (1.973, -0.3101, 4.0)
ob_camera.lineart.crease_threshold = 0.0

# ---- collection membership
col_collection_1.objects.link(ob_circle_015)
col_collection_1.objects.link(ob_circle_014)
col_collection_1.objects.link(ob_circle_013)
col_collection_1.objects.link(ob_circle_012)
col_collection_1.objects.link(ob_text_007)
col_collection_1.objects.link(ob_text_006)
col_collection_1.objects.link(ob_text_005)
col_collection_1.objects.link(ob_text_004)
col_collection_1.objects.link(ob_circle_011)
col_collection_1.objects.link(ob_text_003)
col_collection_1.objects.link(ob_plane)
col_collection_1.objects.link(ob_circle_010)
col_collection_1.objects.link(ob_text_002)
col_collection_1.objects.link(ob_circle_009)
col_collection_1.objects.link(ob_circle_008)
col_collection_1.objects.link(ob_circle_007)
col_collection_1.objects.link(ob_circle_006)
col_collection_1.objects.link(ob_circle_005)
col_collection_1.objects.link(ob_circle_004)
col_collection_1.objects.link(ob_text_001)
col_collection_1.objects.link(ob_circle_003)
col_collection_1.objects.link(ob_circle_002)
col_collection_1.objects.link(ob_circle_001)
col_collection_1.objects.link(ob_text)
col_collection_1.objects.link(ob_circle)
col_collection_2.objects.link(ob_camera)

# ---- scene / render settings (as saved in the file)
scene.camera = ob_camera
scene.frame_start = 1; scene.frame_end = 250; scene.frame_set(1)
scene.render.engine = 'CYCLES'
scene.render.image_settings.compression = 90
scene.render.resolution_x = 1080
scene.render.resolution_y = 1920
scene.render.resolution_percentage = 50
scene.render.dither_intensity = 0.0
scene.cycles.use_denoising = False
scene.cycles.samples = 20
scene.cycles.sampling_pattern = 'TABULATED_SOBOL'
scene.cycles.light_sampling_threshold = 0.0
scene.cycles.use_adaptive_sampling = False
scene.cycles.use_light_tree = False
scene.cycles.volume_bounces = 1
scene.cycles.pixel_filter_type = 'GAUSSIAN'
scene.cycles.sample_clamp_direct = 1.0
scene.cycles.sample_clamp_indirect = 1.0
scene.view_settings.view_transform = 'Standard'
bpy.context.view_layer.update()
